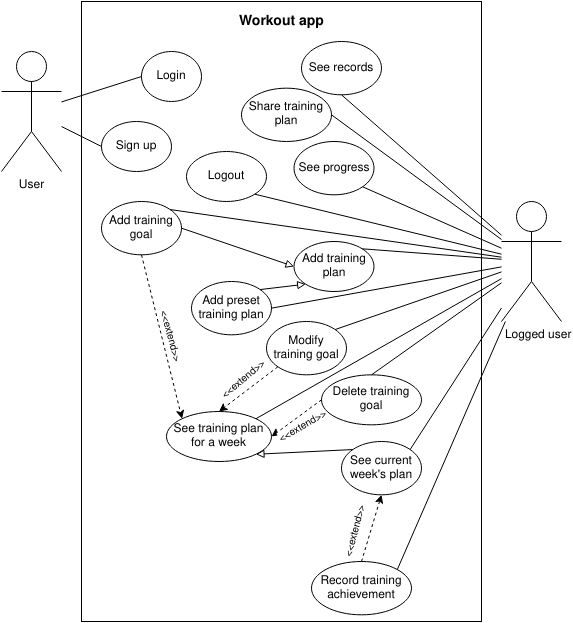

The diagram above was exported from draw.io. Its source (the exported page's mxGraphModel, read from the mxfile embedded in the PNG):
<mxGraphModel dx="868" dy="498" grid="1" gridSize="10" guides="1" tooltips="1" connect="1" arrows="1" fold="1" page="1" pageScale="1" pageWidth="850" pageHeight="1100" math="0" shadow="0">
  <root>
    <mxCell id="0" />
    <mxCell id="1" parent="0" />
    <mxCell id="mT1tw-n7wC8VQ4VmlXEy-60" value="" style="rounded=0;whiteSpace=wrap;html=1;" parent="1" vertex="1">
      <mxGeometry x="120" width="400" height="620" as="geometry" />
    </mxCell>
    <mxCell id="mT1tw-n7wC8VQ4VmlXEy-1" value="User" style="shape=umlActor;verticalLabelPosition=bottom;verticalAlign=top;html=1;outlineConnect=0;" parent="1" vertex="1">
      <mxGeometry x="40" y="50" width="60" height="120" as="geometry" />
    </mxCell>
    <mxCell id="mT1tw-n7wC8VQ4VmlXEy-8" value="Login" style="ellipse;whiteSpace=wrap;html=1;" parent="1" vertex="1">
      <mxGeometry x="180" y="50" width="60" height="50" as="geometry" />
    </mxCell>
    <mxCell id="mT1tw-n7wC8VQ4VmlXEy-9" value="Sign up" style="ellipse;whiteSpace=wrap;html=1;" parent="1" vertex="1">
      <mxGeometry x="140" y="120" width="70" height="50" as="geometry" />
    </mxCell>
    <mxCell id="mT1tw-n7wC8VQ4VmlXEy-10" value="" style="endArrow=none;html=1;exitX=0;exitY=0.5;exitDx=0;exitDy=0;" parent="1" source="mT1tw-n7wC8VQ4VmlXEy-9" target="mT1tw-n7wC8VQ4VmlXEy-1" edge="1">
      <mxGeometry width="50" height="50" relative="1" as="geometry">
        <mxPoint x="180" y="240" as="sourcePoint" />
        <mxPoint x="-150" y="200" as="targetPoint" />
      </mxGeometry>
    </mxCell>
    <mxCell id="mT1tw-n7wC8VQ4VmlXEy-12" value="" style="endArrow=none;html=1;exitX=0;exitY=0.5;exitDx=0;exitDy=0;" parent="1" source="mT1tw-n7wC8VQ4VmlXEy-8" target="mT1tw-n7wC8VQ4VmlXEy-1" edge="1">
      <mxGeometry width="50" height="50" relative="1" as="geometry">
        <mxPoint x="180" y="240" as="sourcePoint" />
        <mxPoint x="-130" y="170" as="targetPoint" />
      </mxGeometry>
    </mxCell>
    <mxCell id="mT1tw-n7wC8VQ4VmlXEy-13" value="&amp;nbsp;&amp;nbsp;&amp;nbsp; Logged user" style="shape=umlActor;verticalLabelPosition=bottom;verticalAlign=top;html=1;outlineConnect=0;" parent="1" vertex="1">
      <mxGeometry x="540" y="200" width="60" height="120" as="geometry" />
    </mxCell>
    <mxCell id="mT1tw-n7wC8VQ4VmlXEy-14" value="See training plan for a week" style="ellipse;whiteSpace=wrap;html=1;" parent="1" vertex="1">
      <mxGeometry x="205" y="410" width="105" height="50" as="geometry" />
    </mxCell>
    <mxCell id="mT1tw-n7wC8VQ4VmlXEy-15" value="Add training goal" style="ellipse;whiteSpace=wrap;html=1;" parent="1" vertex="1">
      <mxGeometry x="140" y="200" width="80" height="53.33" as="geometry" />
    </mxCell>
    <mxCell id="mT1tw-n7wC8VQ4VmlXEy-16" value="Delete training goal" style="ellipse;whiteSpace=wrap;html=1;" parent="1" vertex="1">
      <mxGeometry x="360" y="373.33" width="100" height="50" as="geometry" />
    </mxCell>
    <mxCell id="mT1tw-n7wC8VQ4VmlXEy-17" value="Modify training goal" style="ellipse;whiteSpace=wrap;html=1;" parent="1" vertex="1">
      <mxGeometry x="305" y="320" width="80" height="53.33" as="geometry" />
    </mxCell>
    <mxCell id="mT1tw-n7wC8VQ4VmlXEy-19" value="Record training achievement" style="ellipse;whiteSpace=wrap;html=1;" parent="1" vertex="1">
      <mxGeometry x="350" y="560" width="100" height="53.33" as="geometry" />
    </mxCell>
    <mxCell id="mT1tw-n7wC8VQ4VmlXEy-20" value="See current week's plan" style="ellipse;whiteSpace=wrap;html=1;" parent="1" vertex="1">
      <mxGeometry x="380" y="440" width="80" height="53.33" as="geometry" />
    </mxCell>
    <mxCell id="mT1tw-n7wC8VQ4VmlXEy-21" value="Share training plan" style="ellipse;whiteSpace=wrap;html=1;" parent="1" vertex="1">
      <mxGeometry x="280" y="86.67" width="90" height="53.33" as="geometry" />
    </mxCell>
    <mxCell id="mT1tw-n7wC8VQ4VmlXEy-22" value="Add preset training plan" style="ellipse;whiteSpace=wrap;html=1;" parent="1" vertex="1">
      <mxGeometry x="230" y="280" width="80" height="53.33" as="geometry" />
    </mxCell>
    <mxCell id="mT1tw-n7wC8VQ4VmlXEy-23" value="See records" style="ellipse;whiteSpace=wrap;html=1;" parent="1" vertex="1">
      <mxGeometry x="340" y="40.00000000000003" width="80" height="53.33" as="geometry" />
    </mxCell>
    <mxCell id="mT1tw-n7wC8VQ4VmlXEy-24" value="See progress" style="ellipse;whiteSpace=wrap;html=1;" parent="1" vertex="1">
      <mxGeometry x="332.5" y="140" width="80" height="53.33" as="geometry" />
    </mxCell>
    <mxCell id="mT1tw-n7wC8VQ4VmlXEy-25" value="Logout" style="ellipse;whiteSpace=wrap;html=1;" parent="1" vertex="1">
      <mxGeometry x="225" y="150" width="80" height="50" as="geometry" />
    </mxCell>
    <mxCell id="mT1tw-n7wC8VQ4VmlXEy-26" value="Add training plan" style="ellipse;whiteSpace=wrap;html=1;" parent="1" vertex="1">
      <mxGeometry x="332.5" y="239.99999999999994" width="80" height="50" as="geometry" />
    </mxCell>
    <mxCell id="mT1tw-n7wC8VQ4VmlXEy-27" value="" style="endArrow=block;html=1;exitX=0;exitY=0;exitDx=0;exitDy=0;endFill=0;entryX=1;entryY=1;entryDx=0;entryDy=0;" parent="1" source="mT1tw-n7wC8VQ4VmlXEy-20" target="mT1tw-n7wC8VQ4VmlXEy-14" edge="1">
      <mxGeometry width="50" height="50" relative="1" as="geometry">
        <mxPoint x="180" y="330" as="sourcePoint" />
        <mxPoint x="358" y="540" as="targetPoint" />
      </mxGeometry>
    </mxCell>
    <mxCell id="mT1tw-n7wC8VQ4VmlXEy-28" value="" style="endArrow=none;html=1;entryX=0.5;entryY=1;entryDx=0;entryDy=0;" parent="1" source="mT1tw-n7wC8VQ4VmlXEy-13" target="mT1tw-n7wC8VQ4VmlXEy-23" edge="1">
      <mxGeometry width="50" height="50" relative="1" as="geometry">
        <mxPoint x="540" y="170" as="sourcePoint" />
        <mxPoint x="230" y="240" as="targetPoint" />
      </mxGeometry>
    </mxCell>
    <mxCell id="mT1tw-n7wC8VQ4VmlXEy-29" value="" style="endArrow=none;html=1;entryX=1;entryY=0.5;entryDx=0;entryDy=0;" parent="1" source="mT1tw-n7wC8VQ4VmlXEy-13" target="mT1tw-n7wC8VQ4VmlXEy-21" edge="1">
      <mxGeometry width="50" height="50" relative="1" as="geometry">
        <mxPoint x="540" y="180" as="sourcePoint" />
        <mxPoint x="305.0000000000032" y="140.005" as="targetPoint" />
      </mxGeometry>
    </mxCell>
    <mxCell id="mT1tw-n7wC8VQ4VmlXEy-32" value="" style="endArrow=none;html=1;entryX=1;entryY=1;entryDx=0;entryDy=0;" parent="1" source="mT1tw-n7wC8VQ4VmlXEy-13" target="mT1tw-n7wC8VQ4VmlXEy-25" edge="1">
      <mxGeometry width="50" height="50" relative="1" as="geometry">
        <mxPoint x="180" y="290" as="sourcePoint" />
        <mxPoint x="230" y="240" as="targetPoint" />
      </mxGeometry>
    </mxCell>
    <mxCell id="mT1tw-n7wC8VQ4VmlXEy-33" value="" style="endArrow=none;html=1;entryX=1;entryY=0;entryDx=0;entryDy=0;" parent="1" source="mT1tw-n7wC8VQ4VmlXEy-13" target="mT1tw-n7wC8VQ4VmlXEy-15" edge="1">
      <mxGeometry width="50" height="50" relative="1" as="geometry">
        <mxPoint x="180" y="240" as="sourcePoint" />
        <mxPoint x="230" y="190" as="targetPoint" />
      </mxGeometry>
    </mxCell>
    <mxCell id="mT1tw-n7wC8VQ4VmlXEy-34" value="" style="endArrow=none;html=1;exitX=1;exitY=0;exitDx=0;exitDy=0;" parent="1" source="mT1tw-n7wC8VQ4VmlXEy-26" target="mT1tw-n7wC8VQ4VmlXEy-13" edge="1">
      <mxGeometry width="50" height="50" relative="1" as="geometry">
        <mxPoint x="180" y="240" as="sourcePoint" />
        <mxPoint x="230" y="190" as="targetPoint" />
      </mxGeometry>
    </mxCell>
    <mxCell id="mT1tw-n7wC8VQ4VmlXEy-35" value="" style="endArrow=classic;html=1;entryX=0.5;entryY=0;entryDx=0;entryDy=0;exitX=0;exitY=1;exitDx=0;exitDy=0;dashed=1;" parent="1" source="mT1tw-n7wC8VQ4VmlXEy-17" target="mT1tw-n7wC8VQ4VmlXEy-14" edge="1">
      <mxGeometry width="50" height="50" relative="1" as="geometry">
        <mxPoint x="180" y="400" as="sourcePoint" />
        <mxPoint x="230" y="350" as="targetPoint" />
      </mxGeometry>
    </mxCell>
    <mxCell id="mT1tw-n7wC8VQ4VmlXEy-44" value="&lt;font style=&quot;font-size: 10px&quot;&gt;&amp;lt;&amp;lt;extend&amp;gt;&amp;gt;&lt;/font&gt;" style="edgeLabel;html=1;align=center;verticalAlign=middle;resizable=0;points=[];rotation=-40;" parent="mT1tw-n7wC8VQ4VmlXEy-35" vertex="1" connectable="0">
      <mxGeometry x="-0.2928" y="2" relative="1" as="geometry">
        <mxPoint x="-15.870000000000019" y="-4.27" as="offset" />
      </mxGeometry>
    </mxCell>
    <mxCell id="mT1tw-n7wC8VQ4VmlXEy-36" value="" style="endArrow=classic;html=1;dashed=1;exitX=0;exitY=0.5;exitDx=0;exitDy=0;entryX=1;entryY=0.5;entryDx=0;entryDy=0;" parent="1" source="mT1tw-n7wC8VQ4VmlXEy-16" target="mT1tw-n7wC8VQ4VmlXEy-14" edge="1">
      <mxGeometry width="50" height="50" relative="1" as="geometry">
        <mxPoint x="180" y="400" as="sourcePoint" />
        <mxPoint x="230" y="350" as="targetPoint" />
      </mxGeometry>
    </mxCell>
    <mxCell id="mT1tw-n7wC8VQ4VmlXEy-46" value="&lt;font style=&quot;font-size: 10px&quot;&gt;&amp;lt;&amp;lt;extend&amp;gt;&amp;gt;&lt;/font&gt;" style="edgeLabel;html=1;align=center;verticalAlign=middle;resizable=0;points=[];rotation=-30;" parent="mT1tw-n7wC8VQ4VmlXEy-36" vertex="1" connectable="0">
      <mxGeometry x="-0.2006" y="-4" relative="1" as="geometry">
        <mxPoint x="2.530000000000001" y="15.000000000000007" as="offset" />
      </mxGeometry>
    </mxCell>
    <mxCell id="mT1tw-n7wC8VQ4VmlXEy-37" value="" style="endArrow=classic;html=1;dashed=1;exitX=0.5;exitY=0;exitDx=0;exitDy=0;entryX=0.5;entryY=1;entryDx=0;entryDy=0;" parent="1" source="mT1tw-n7wC8VQ4VmlXEy-19" target="mT1tw-n7wC8VQ4VmlXEy-20" edge="1">
      <mxGeometry width="50" height="50" relative="1" as="geometry">
        <mxPoint x="180" y="320" as="sourcePoint" />
        <mxPoint x="420" y="637" as="targetPoint" />
      </mxGeometry>
    </mxCell>
    <mxCell id="mT1tw-n7wC8VQ4VmlXEy-49" value="&lt;font style=&quot;font-size: 10px&quot;&gt;&amp;lt;&amp;lt;extend&amp;gt;&amp;gt;&lt;/font&gt;" style="edgeLabel;html=1;align=center;verticalAlign=middle;resizable=0;points=[];rotation=-75;" parent="mT1tw-n7wC8VQ4VmlXEy-37" vertex="1" connectable="0">
      <mxGeometry x="0.3222" relative="1" as="geometry">
        <mxPoint x="-20.669999999999998" y="14.059999999999999" as="offset" />
      </mxGeometry>
    </mxCell>
    <mxCell id="mT1tw-n7wC8VQ4VmlXEy-40" value="" style="endArrow=none;html=1;entryX=1;entryY=0.5;entryDx=0;entryDy=0;" parent="1" source="mT1tw-n7wC8VQ4VmlXEy-13" target="mT1tw-n7wC8VQ4VmlXEy-22" edge="1">
      <mxGeometry width="50" height="50" relative="1" as="geometry">
        <mxPoint x="180" y="250" as="sourcePoint" />
        <mxPoint x="230" y="200" as="targetPoint" />
      </mxGeometry>
    </mxCell>
    <mxCell id="mT1tw-n7wC8VQ4VmlXEy-41" value="" style="endArrow=none;html=1;entryX=1;entryY=0;entryDx=0;entryDy=0;" parent="1" source="mT1tw-n7wC8VQ4VmlXEy-13" target="mT1tw-n7wC8VQ4VmlXEy-17" edge="1">
      <mxGeometry width="50" height="50" relative="1" as="geometry">
        <mxPoint x="180" y="340" as="sourcePoint" />
        <mxPoint x="230" y="290" as="targetPoint" />
      </mxGeometry>
    </mxCell>
    <mxCell id="mT1tw-n7wC8VQ4VmlXEy-42" value="" style="endArrow=none;html=1;exitX=1;exitY=0;exitDx=0;exitDy=0;" parent="1" source="mT1tw-n7wC8VQ4VmlXEy-14" target="mT1tw-n7wC8VQ4VmlXEy-13" edge="1">
      <mxGeometry width="50" height="50" relative="1" as="geometry">
        <mxPoint x="180" y="340" as="sourcePoint" />
        <mxPoint x="230" y="290" as="targetPoint" />
      </mxGeometry>
    </mxCell>
    <mxCell id="mT1tw-n7wC8VQ4VmlXEy-52" value="" style="endArrow=none;html=1;entryX=1;entryY=1;entryDx=0;entryDy=0;" parent="1" source="mT1tw-n7wC8VQ4VmlXEy-13" target="mT1tw-n7wC8VQ4VmlXEy-24" edge="1">
      <mxGeometry width="50" height="50" relative="1" as="geometry">
        <mxPoint x="180" y="220" as="sourcePoint" />
        <mxPoint x="230" y="170" as="targetPoint" />
      </mxGeometry>
    </mxCell>
    <mxCell id="mT1tw-n7wC8VQ4VmlXEy-54" value="" style="endArrow=none;html=1;exitX=0.5;exitY=0;exitDx=0;exitDy=0;" parent="1" source="mT1tw-n7wC8VQ4VmlXEy-16" target="mT1tw-n7wC8VQ4VmlXEy-13" edge="1">
      <mxGeometry width="50" height="50" relative="1" as="geometry">
        <mxPoint x="180" y="450" as="sourcePoint" />
        <mxPoint x="540" y="280" as="targetPoint" />
      </mxGeometry>
    </mxCell>
    <mxCell id="mT1tw-n7wC8VQ4VmlXEy-56" value="" style="endArrow=none;html=1;exitX=1;exitY=0;exitDx=0;exitDy=0;" parent="1" source="mT1tw-n7wC8VQ4VmlXEy-20" target="mT1tw-n7wC8VQ4VmlXEy-13" edge="1">
      <mxGeometry width="50" height="50" relative="1" as="geometry">
        <mxPoint x="180" y="500" as="sourcePoint" />
        <mxPoint x="230" y="450" as="targetPoint" />
      </mxGeometry>
    </mxCell>
    <mxCell id="mT1tw-n7wC8VQ4VmlXEy-57" value="" style="endArrow=none;html=1;exitX=1;exitY=0;exitDx=0;exitDy=0;" parent="1" source="mT1tw-n7wC8VQ4VmlXEy-19" target="mT1tw-n7wC8VQ4VmlXEy-13" edge="1">
      <mxGeometry width="50" height="50" relative="1" as="geometry">
        <mxPoint x="180" y="500" as="sourcePoint" />
        <mxPoint x="230" y="450" as="targetPoint" />
      </mxGeometry>
    </mxCell>
    <mxCell id="mT1tw-n7wC8VQ4VmlXEy-61" value="&lt;font style=&quot;font-size: 14px&quot;&gt;&lt;b&gt;Workout app&lt;/b&gt;&lt;/font&gt;" style="text;html=1;align=center;verticalAlign=middle;resizable=0;points=[];autosize=1;" parent="1" vertex="1">
      <mxGeometry x="270" y="10" width="100" height="20" as="geometry" />
    </mxCell>
    <mxCell id="rBgv-PWSvcg9K8u9lthU-7" value="" style="endArrow=block;html=1;exitX=1;exitY=0.5;exitDx=0;exitDy=0;entryX=0;entryY=0.5;entryDx=0;entryDy=0;endFill=0;" edge="1" parent="1" source="mT1tw-n7wC8VQ4VmlXEy-15" target="mT1tw-n7wC8VQ4VmlXEy-26">
      <mxGeometry width="50" height="50" relative="1" as="geometry">
        <mxPoint x="400" y="260" as="sourcePoint" />
        <mxPoint x="450" y="210" as="targetPoint" />
      </mxGeometry>
    </mxCell>
    <mxCell id="rBgv-PWSvcg9K8u9lthU-8" value="" style="endArrow=block;html=1;exitX=1;exitY=0;exitDx=0;exitDy=0;entryX=0;entryY=1;entryDx=0;entryDy=0;endFill=0;" edge="1" parent="1" source="mT1tw-n7wC8VQ4VmlXEy-22" target="mT1tw-n7wC8VQ4VmlXEy-26">
      <mxGeometry width="50" height="50" relative="1" as="geometry">
        <mxPoint x="400" y="370" as="sourcePoint" />
        <mxPoint x="450" y="320" as="targetPoint" />
      </mxGeometry>
    </mxCell>
    <mxCell id="rBgv-PWSvcg9K8u9lthU-9" value="" style="endArrow=classic;html=1;exitX=0.5;exitY=1;exitDx=0;exitDy=0;entryX=0;entryY=0;entryDx=0;entryDy=0;dashed=1;" edge="1" parent="1" source="mT1tw-n7wC8VQ4VmlXEy-15" target="mT1tw-n7wC8VQ4VmlXEy-14">
      <mxGeometry width="50" height="50" relative="1" as="geometry">
        <mxPoint x="400" y="370" as="sourcePoint" />
        <mxPoint x="450" y="320" as="targetPoint" />
      </mxGeometry>
    </mxCell>
    <mxCell id="rBgv-PWSvcg9K8u9lthU-10" value="&lt;font style=&quot;font-size: 10px&quot;&gt;&amp;lt;&amp;lt;extend&amp;gt;&amp;gt;&lt;/font&gt;" style="edgeLabel;html=1;align=center;verticalAlign=middle;resizable=0;points=[];rotation=75;" vertex="1" connectable="0" parent="1">
      <mxGeometry x="209.99807452485493" y="333.33184094431635" as="geometry" />
    </mxCell>
  </root>
</mxGraphModel>